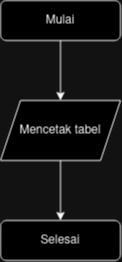

The diagram above was exported from draw.io. Its source (the exported page's mxGraphModel, read from the mxfile embedded in the PNG):
<mxGraphModel dx="607" dy="313" grid="1" gridSize="10" guides="1" tooltips="1" connect="1" arrows="1" fold="1" page="1" pageScale="1" pageWidth="827" pageHeight="1169" math="0" shadow="0">
  <root>
    <mxCell id="WIyWlLk6GJQsqaUBKTNV-0" />
    <mxCell id="WIyWlLk6GJQsqaUBKTNV-1" parent="WIyWlLk6GJQsqaUBKTNV-0" />
    <mxCell id="WIyWlLk6GJQsqaUBKTNV-3" value="Mulai" style="rounded=1;whiteSpace=wrap;html=1;fontSize=12;glass=0;strokeWidth=1;shadow=0;" parent="WIyWlLk6GJQsqaUBKTNV-1" vertex="1">
      <mxGeometry x="160" y="80" width="120" height="40" as="geometry" />
    </mxCell>
    <mxCell id="WIyWlLk6GJQsqaUBKTNV-11" value="Selesai" style="rounded=1;whiteSpace=wrap;html=1;fontSize=12;glass=0;strokeWidth=1;shadow=0;" parent="WIyWlLk6GJQsqaUBKTNV-1" vertex="1">
      <mxGeometry x="160" y="300" width="120" height="40" as="geometry" />
    </mxCell>
    <mxCell id="YLtq3ng0nI4IPfCPLywb-6" value="Mencetak tabel" style="shape=parallelogram;perimeter=parallelogramPerimeter;whiteSpace=wrap;html=1;fixedSize=1;" vertex="1" parent="WIyWlLk6GJQsqaUBKTNV-1">
      <mxGeometry x="160" y="180" width="120" height="60" as="geometry" />
    </mxCell>
    <mxCell id="YLtq3ng0nI4IPfCPLywb-7" value="" style="endArrow=classic;html=1;rounded=0;exitX=0.5;exitY=1;exitDx=0;exitDy=0;entryX=0.5;entryY=0;entryDx=0;entryDy=0;" edge="1" parent="WIyWlLk6GJQsqaUBKTNV-1" source="WIyWlLk6GJQsqaUBKTNV-3" target="YLtq3ng0nI4IPfCPLywb-6">
      <mxGeometry width="50" height="50" relative="1" as="geometry">
        <mxPoint x="220" y="280" as="sourcePoint" />
        <mxPoint x="270" y="230" as="targetPoint" />
      </mxGeometry>
    </mxCell>
    <mxCell id="YLtq3ng0nI4IPfCPLywb-8" value="" style="endArrow=classic;html=1;rounded=0;exitX=0.5;exitY=1;exitDx=0;exitDy=0;entryX=0.5;entryY=0;entryDx=0;entryDy=0;" edge="1" parent="WIyWlLk6GJQsqaUBKTNV-1" source="YLtq3ng0nI4IPfCPLywb-6" target="WIyWlLk6GJQsqaUBKTNV-11">
      <mxGeometry width="50" height="50" relative="1" as="geometry">
        <mxPoint x="220" y="280" as="sourcePoint" />
        <mxPoint x="270" y="230" as="targetPoint" />
      </mxGeometry>
    </mxCell>
  </root>
</mxGraphModel>